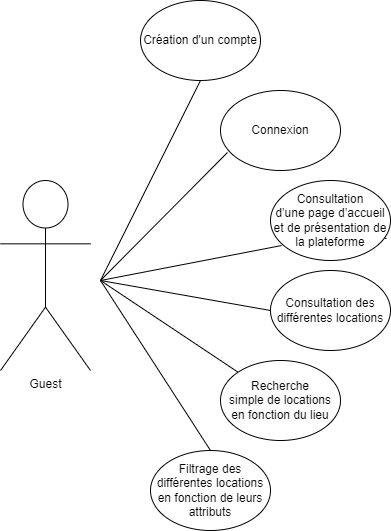

The diagram above was exported from draw.io. Its source (the exported page's mxGraphModel, read from the mxfile embedded in the PNG):
<mxGraphModel dx="1434" dy="834" grid="1" gridSize="10" guides="1" tooltips="1" connect="1" arrows="1" fold="1" page="1" pageScale="1" pageWidth="827" pageHeight="1169" math="0" shadow="0">
  <root>
    <mxCell id="0" />
    <mxCell id="1" parent="0" />
    <mxCell id="TgMBJn69id-TEDwcf5Pm-1" value="Guest" style="shape=umlActor;verticalLabelPosition=bottom;verticalAlign=top;html=1;outlineConnect=0;" parent="1" vertex="1">
      <mxGeometry x="90" y="490" width="90" height="190" as="geometry" />
    </mxCell>
    <mxCell id="TgMBJn69id-TEDwcf5Pm-11" value="Consultation des différentes locations" style="ellipse;whiteSpace=wrap;html=1;" parent="1" vertex="1">
      <mxGeometry x="360" y="580" width="120" height="80" as="geometry" />
    </mxCell>
    <mxCell id="TgMBJn69id-TEDwcf5Pm-12" value="&lt;span style=&quot;text-indent: -18pt; background-color: initial;&quot; lang=&quot;FR&quot;&gt;Filtrage des différentes locations en fonction de leurs attributs&lt;/span&gt;" style="ellipse;whiteSpace=wrap;html=1;" parent="1" vertex="1">
      <mxGeometry x="240" y="760" width="120" height="80" as="geometry" />
    </mxCell>
    <mxCell id="TgMBJn69id-TEDwcf5Pm-14" value="&lt;span style=&quot;color: rgb(0, 0, 0); font-family: Helvetica; font-size: 12px; font-style: normal; font-variant-ligatures: normal; font-variant-caps: normal; font-weight: 400; letter-spacing: normal; orphans: 2; text-align: left; text-indent: 0px; text-transform: none; widows: 2; word-spacing: 0px; -webkit-text-stroke-width: 0px; background-color: rgb(251, 251, 251); text-decoration-thickness: initial; text-decoration-style: initial; text-decoration-color: initial; float: none; display: inline !important;&quot;&gt;Recherche&lt;/span&gt;&lt;br style=&quot;border-color: var(--border-color); color: rgb(0, 0, 0); font-family: Helvetica; font-size: 12px; font-style: normal; font-variant-ligatures: normal; font-variant-caps: normal; font-weight: 400; letter-spacing: normal; orphans: 2; text-align: left; text-indent: 0px; text-transform: none; widows: 2; word-spacing: 0px; -webkit-text-stroke-width: 0px; background-color: rgb(251, 251, 251); text-decoration-thickness: initial; text-decoration-style: initial; text-decoration-color: initial;&quot;&gt;&lt;span style=&quot;color: rgb(0, 0, 0); font-family: Helvetica; font-size: 12px; font-style: normal; font-variant-ligatures: normal; font-variant-caps: normal; font-weight: 400; letter-spacing: normal; orphans: 2; text-align: left; text-indent: 0px; text-transform: none; widows: 2; word-spacing: 0px; -webkit-text-stroke-width: 0px; background-color: rgb(251, 251, 251); text-decoration-thickness: initial; text-decoration-style: initial; text-decoration-color: initial; float: none; display: inline !important;&quot;&gt;simple de locations en fonction du lieu&lt;/span&gt;" style="ellipse;whiteSpace=wrap;html=1;" parent="1" vertex="1">
      <mxGeometry x="310" y="670" width="120" height="80" as="geometry" />
    </mxCell>
    <mxCell id="TgMBJn69id-TEDwcf5Pm-15" value="&lt;span style=&quot;text-indent: -18pt; background-color: initial;&quot; lang=&quot;FR&quot;&gt;Connexion&lt;/span&gt;" style="ellipse;whiteSpace=wrap;html=1;" parent="1" vertex="1">
      <mxGeometry x="310" y="400" width="120" height="80" as="geometry" />
    </mxCell>
    <mxCell id="TgMBJn69id-TEDwcf5Pm-16" value="&lt;span style=&quot;text-indent: -18pt; background-color: initial;&quot; lang=&quot;FR&quot;&gt;Création d'un compte&lt;br&gt;&lt;/span&gt;" style="ellipse;whiteSpace=wrap;html=1;" parent="1" vertex="1">
      <mxGeometry x="230" y="310" width="120" height="80" as="geometry" />
    </mxCell>
    <mxCell id="TgMBJn69id-TEDwcf5Pm-28" value="" style="endArrow=none;html=1;rounded=0;entryX=0.5;entryY=0;entryDx=0;entryDy=0;" parent="1" target="TgMBJn69id-TEDwcf5Pm-12" edge="1">
      <mxGeometry width="50" height="50" relative="1" as="geometry">
        <mxPoint x="190" y="590" as="sourcePoint" />
        <mxPoint x="160" y="1085" as="targetPoint" />
      </mxGeometry>
    </mxCell>
    <mxCell id="TgMBJn69id-TEDwcf5Pm-29" value="" style="endArrow=none;html=1;rounded=0;entryX=0;entryY=0;entryDx=0;entryDy=0;" parent="1" target="TgMBJn69id-TEDwcf5Pm-14" edge="1">
      <mxGeometry width="50" height="50" relative="1" as="geometry">
        <mxPoint x="190" y="590" as="sourcePoint" />
        <mxPoint x="300" y="590" as="targetPoint" />
      </mxGeometry>
    </mxCell>
    <mxCell id="TgMBJn69id-TEDwcf5Pm-30" value="" style="endArrow=none;html=1;rounded=0;entryX=0;entryY=0.5;entryDx=0;entryDy=0;" parent="1" target="TgMBJn69id-TEDwcf5Pm-11" edge="1">
      <mxGeometry width="50" height="50" relative="1" as="geometry">
        <mxPoint x="190" y="590" as="sourcePoint" />
        <mxPoint x="180" y="1105" as="targetPoint" />
      </mxGeometry>
    </mxCell>
    <mxCell id="TgMBJn69id-TEDwcf5Pm-31" value="" style="endArrow=none;html=1;rounded=0;entryX=0.092;entryY=0.813;entryDx=0;entryDy=0;entryPerimeter=0;" parent="1" target="TgMBJn69id-TEDwcf5Pm-5" edge="1">
      <mxGeometry width="50" height="50" relative="1" as="geometry">
        <mxPoint x="190" y="590" as="sourcePoint" />
        <mxPoint x="190" y="1115" as="targetPoint" />
      </mxGeometry>
    </mxCell>
    <mxCell id="TgMBJn69id-TEDwcf5Pm-32" value="" style="endArrow=none;html=1;rounded=0;entryX=0.5;entryY=1;entryDx=0;entryDy=0;" parent="1" target="TgMBJn69id-TEDwcf5Pm-16" edge="1">
      <mxGeometry width="50" height="50" relative="1" as="geometry">
        <mxPoint x="190" y="590" as="sourcePoint" />
        <mxPoint x="210" y="430" as="targetPoint" />
      </mxGeometry>
    </mxCell>
    <mxCell id="TgMBJn69id-TEDwcf5Pm-37" value="" style="endArrow=none;html=1;rounded=0;entryX=0.058;entryY=0.775;entryDx=0;entryDy=0;entryPerimeter=0;" parent="1" target="TgMBJn69id-TEDwcf5Pm-15" edge="1">
      <mxGeometry width="50" height="50" relative="1" as="geometry">
        <mxPoint x="190" y="590" as="sourcePoint" />
        <mxPoint x="520" y="540" as="targetPoint" />
      </mxGeometry>
    </mxCell>
    <mxCell id="3RzC1rVonTzXPykNyhLz-1" value="" style="endArrow=none;html=1;rounded=0;entryX=0.967;entryY=0.725;entryDx=0;entryDy=0;entryPerimeter=0;" edge="1" parent="1" target="TgMBJn69id-TEDwcf5Pm-5">
      <mxGeometry width="50" height="50" relative="1" as="geometry">
        <mxPoint x="360" y="530" as="sourcePoint" />
        <mxPoint x="410" y="588" as="targetPoint" />
      </mxGeometry>
    </mxCell>
    <mxCell id="TgMBJn69id-TEDwcf5Pm-5" value="Consultation&lt;br&gt;d’une page d’accueil et de présentation de la plateforme" style="ellipse;whiteSpace=wrap;html=1;" parent="1" vertex="1">
      <mxGeometry x="360" y="490" width="120" height="80" as="geometry" />
    </mxCell>
  </root>
</mxGraphModel>